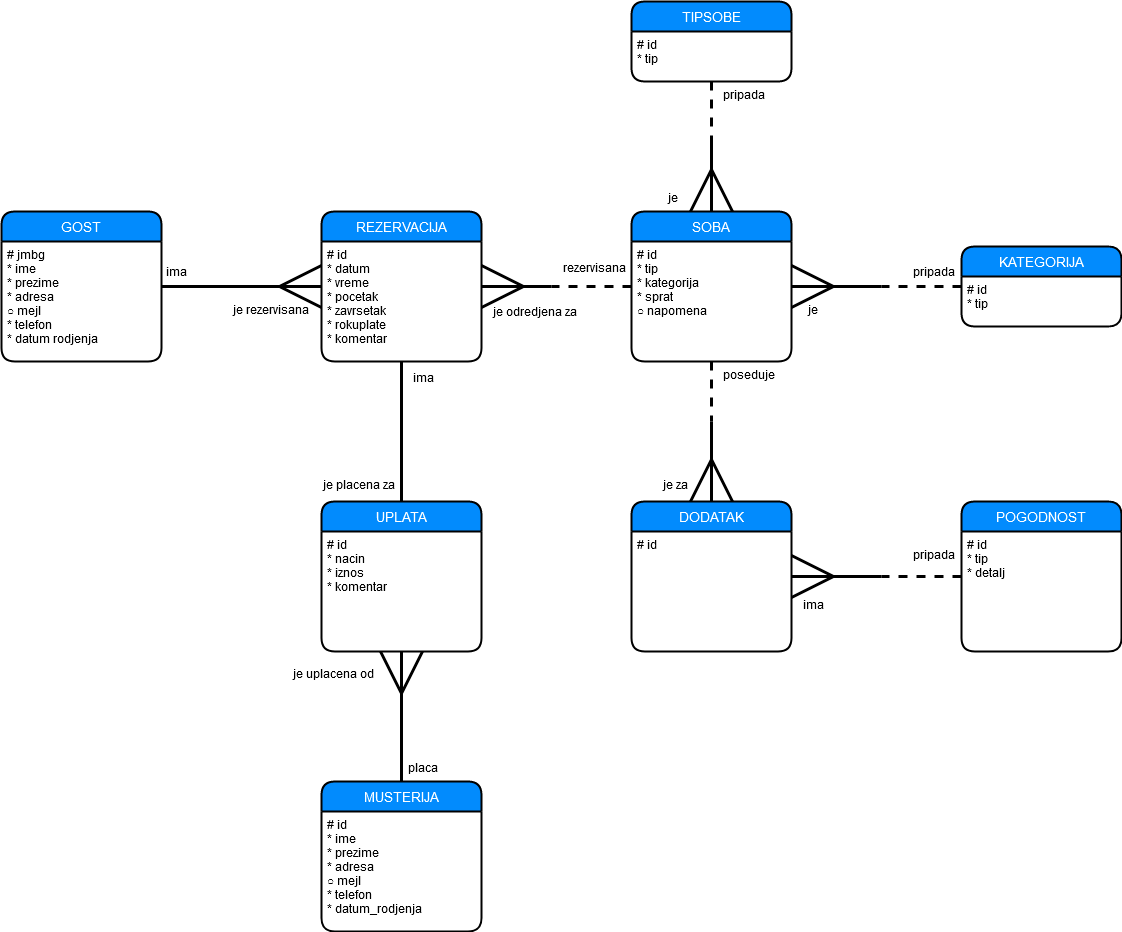

The diagram above was exported from draw.io. Its source (the exported page's mxGraphModel, read from the mxfile embedded in the PNG):
<mxGraphModel dx="3005" dy="2298" grid="1" gridSize="10" guides="1" tooltips="1" connect="1" arrows="1" fold="1" page="1" pageScale="1" pageWidth="850" pageHeight="1100" math="0" shadow="0">
  <root>
    <mxCell id="0" />
    <mxCell id="1" parent="0" />
    <mxCell id="1yKAOsxujqE0B-REHoKv-37" style="edgeStyle=orthogonalEdgeStyle;rounded=0;orthogonalLoop=1;jettySize=auto;html=1;startSize=38;endArrow=none;endFill=0;endSize=38;strokeWidth=3;fontColor=#FFFFFF;dashed=1;" edge="1" parent="1" source="1yKAOsxujqE0B-REHoKv-5">
      <mxGeometry relative="1" as="geometry">
        <mxPoint x="169.99999999999977" y="65" as="targetPoint" />
      </mxGeometry>
    </mxCell>
    <mxCell id="1yKAOsxujqE0B-REHoKv-5" value="SOBA" style="swimlane;childLayout=stackLayout;horizontal=1;startSize=30;horizontalStack=0;rounded=1;fontSize=14;fontStyle=0;strokeWidth=2;resizeParent=0;resizeLast=1;shadow=0;dashed=0;align=center;fillColor=#028BFD;fontColor=#FFFFFF;" vertex="1" parent="1">
      <mxGeometry x="250" y="-10" width="160" height="150" as="geometry" />
    </mxCell>
    <mxCell id="1yKAOsxujqE0B-REHoKv-6" value="# id&#10;* tip&#10;* kategorija&#10;* sprat&#10;○ napomena&#10;" style="align=left;strokeColor=none;fillColor=none;spacingLeft=4;fontSize=12;verticalAlign=top;resizable=0;rotatable=0;part=1;" vertex="1" parent="1yKAOsxujqE0B-REHoKv-5">
      <mxGeometry y="30" width="160" height="120" as="geometry" />
    </mxCell>
    <mxCell id="1yKAOsxujqE0B-REHoKv-7" value="TIPSOBE" style="swimlane;childLayout=stackLayout;horizontal=1;startSize=30;horizontalStack=0;rounded=1;fontSize=14;fontStyle=0;strokeWidth=2;resizeParent=0;resizeLast=1;shadow=0;dashed=0;align=center;fillColor=#028BFD;fontColor=#FFFFFF;" vertex="1" parent="1">
      <mxGeometry x="250" y="-220" width="160" height="80" as="geometry" />
    </mxCell>
    <mxCell id="1yKAOsxujqE0B-REHoKv-8" value="# id&#10;* tip&#10;" style="align=left;strokeColor=none;fillColor=none;spacingLeft=4;fontSize=12;verticalAlign=top;resizable=0;rotatable=0;part=1;" vertex="1" parent="1yKAOsxujqE0B-REHoKv-7">
      <mxGeometry y="30" width="160" height="50" as="geometry" />
    </mxCell>
    <mxCell id="1yKAOsxujqE0B-REHoKv-30" style="edgeStyle=orthogonalEdgeStyle;rounded=0;orthogonalLoop=1;jettySize=auto;html=1;entryX=0.5;entryY=0;entryDx=0;entryDy=0;startSize=38;endArrow=ERmany;endFill=0;endSize=38;strokeWidth=3;fontColor=#FFFFFF;" edge="1" parent="1" target="1yKAOsxujqE0B-REHoKv-5">
      <mxGeometry relative="1" as="geometry">
        <mxPoint x="330" y="-80" as="sourcePoint" />
      </mxGeometry>
    </mxCell>
    <mxCell id="1yKAOsxujqE0B-REHoKv-31" style="edgeStyle=orthogonalEdgeStyle;rounded=0;orthogonalLoop=1;jettySize=auto;html=1;startSize=38;endArrow=none;endFill=0;endSize=38;strokeWidth=3;fontColor=#FFFFFF;dashed=1;" edge="1" parent="1" source="1yKAOsxujqE0B-REHoKv-8">
      <mxGeometry relative="1" as="geometry">
        <mxPoint x="330" y="-70" as="targetPoint" />
      </mxGeometry>
    </mxCell>
    <mxCell id="1yKAOsxujqE0B-REHoKv-34" style="edgeStyle=orthogonalEdgeStyle;rounded=0;orthogonalLoop=1;jettySize=auto;html=1;entryX=1;entryY=0.5;entryDx=0;entryDy=0;startSize=38;endArrow=ERmany;endFill=0;endSize=38;strokeWidth=3;fontColor=#FFFFFF;" edge="1" parent="1" target="1yKAOsxujqE0B-REHoKv-5">
      <mxGeometry relative="1" as="geometry">
        <mxPoint x="500" y="65" as="sourcePoint" />
      </mxGeometry>
    </mxCell>
    <mxCell id="1yKAOsxujqE0B-REHoKv-35" style="edgeStyle=orthogonalEdgeStyle;rounded=0;orthogonalLoop=1;jettySize=auto;html=1;startSize=38;endArrow=none;endFill=0;endSize=38;strokeWidth=3;fontColor=#FFFFFF;dashed=1;" edge="1" parent="1" source="1yKAOsxujqE0B-REHoKv-11">
      <mxGeometry relative="1" as="geometry">
        <mxPoint x="500" y="65" as="targetPoint" />
      </mxGeometry>
    </mxCell>
    <mxCell id="1yKAOsxujqE0B-REHoKv-11" value="KATEGORIJA" style="swimlane;childLayout=stackLayout;horizontal=1;startSize=30;horizontalStack=0;rounded=1;fontSize=14;fontStyle=0;strokeWidth=2;resizeParent=0;resizeLast=1;shadow=0;dashed=0;align=center;fillColor=#028BFD;fontColor=#FFFFFF;" vertex="1" parent="1">
      <mxGeometry x="580" y="25" width="160" height="80" as="geometry" />
    </mxCell>
    <mxCell id="1yKAOsxujqE0B-REHoKv-12" value="# id&#10;* tip&#10;" style="align=left;strokeColor=none;fillColor=none;spacingLeft=4;fontSize=12;verticalAlign=top;resizable=0;rotatable=0;part=1;" vertex="1" parent="1yKAOsxujqE0B-REHoKv-11">
      <mxGeometry y="30" width="160" height="50" as="geometry" />
    </mxCell>
    <mxCell id="1yKAOsxujqE0B-REHoKv-36" style="edgeStyle=orthogonalEdgeStyle;rounded=0;orthogonalLoop=1;jettySize=auto;html=1;startSize=38;endArrow=none;endFill=0;endSize=38;strokeWidth=3;fontColor=#FFFFFF;startArrow=ERmany;startFill=0;" edge="1" parent="1" source="1yKAOsxujqE0B-REHoKv-16">
      <mxGeometry relative="1" as="geometry">
        <mxPoint x="170" y="65" as="targetPoint" />
      </mxGeometry>
    </mxCell>
    <mxCell id="1yKAOsxujqE0B-REHoKv-16" value="REZERVACIJA" style="swimlane;childLayout=stackLayout;horizontal=1;startSize=30;horizontalStack=0;rounded=1;fontSize=14;fontStyle=0;strokeWidth=2;resizeParent=0;resizeLast=1;shadow=0;dashed=0;align=center;fillColor=#028BFD;fontColor=#FFFFFF;" vertex="1" parent="1">
      <mxGeometry x="-60" y="-10" width="160" height="150" as="geometry" />
    </mxCell>
    <mxCell id="1yKAOsxujqE0B-REHoKv-17" value="# id&#10;* datum&#10;* vreme&#10;* pocetak&#10;* zavrsetak&#10;* rokuplate&#10;* komentar&#10;" style="align=left;strokeColor=none;fillColor=none;spacingLeft=4;fontSize=12;verticalAlign=top;resizable=0;rotatable=0;part=1;" vertex="1" parent="1yKAOsxujqE0B-REHoKv-16">
      <mxGeometry y="30" width="160" height="120" as="geometry" />
    </mxCell>
    <mxCell id="1yKAOsxujqE0B-REHoKv-38" style="edgeStyle=orthogonalEdgeStyle;rounded=0;orthogonalLoop=1;jettySize=auto;html=1;entryX=0;entryY=0.375;entryDx=0;entryDy=0;entryPerimeter=0;startArrow=none;startFill=0;startSize=38;endArrow=ERmany;endFill=0;endSize=38;strokeWidth=3;fontColor=#FFFFFF;" edge="1" parent="1" source="1yKAOsxujqE0B-REHoKv-1" target="1yKAOsxujqE0B-REHoKv-17">
      <mxGeometry relative="1" as="geometry" />
    </mxCell>
    <mxCell id="1yKAOsxujqE0B-REHoKv-1" value="GOST" style="swimlane;childLayout=stackLayout;horizontal=1;startSize=30;horizontalStack=0;rounded=1;fontSize=14;fontStyle=0;strokeWidth=2;resizeParent=0;resizeLast=1;shadow=0;dashed=0;align=center;fillColor=#028BFD;fontColor=#FFFFFF;" vertex="1" parent="1">
      <mxGeometry x="-380" y="-10" width="160" height="150" as="geometry" />
    </mxCell>
    <mxCell id="1yKAOsxujqE0B-REHoKv-2" value="# jmbg&#10;* ime&#10;* prezime&#10;* adresa&#10;○ mejl&#10;* telefon&#10;* datum rodjenja&#10;" style="align=left;strokeColor=none;fillColor=none;spacingLeft=4;fontSize=12;verticalAlign=top;resizable=0;rotatable=0;part=1;" vertex="1" parent="1yKAOsxujqE0B-REHoKv-1">
      <mxGeometry y="30" width="160" height="120" as="geometry" />
    </mxCell>
    <mxCell id="1yKAOsxujqE0B-REHoKv-40" style="edgeStyle=orthogonalEdgeStyle;rounded=0;orthogonalLoop=1;jettySize=auto;html=1;entryX=0.5;entryY=1;entryDx=0;entryDy=0;startArrow=none;startFill=0;startSize=38;endArrow=none;endFill=0;endSize=38;strokeWidth=3;fontColor=#FFFFFF;" edge="1" parent="1" source="1yKAOsxujqE0B-REHoKv-13" target="1yKAOsxujqE0B-REHoKv-16">
      <mxGeometry relative="1" as="geometry" />
    </mxCell>
    <mxCell id="1yKAOsxujqE0B-REHoKv-13" value="UPLATA" style="swimlane;childLayout=stackLayout;horizontal=1;startSize=30;horizontalStack=0;rounded=1;fontSize=14;fontStyle=0;strokeWidth=2;resizeParent=0;resizeLast=1;shadow=0;dashed=0;align=center;fillColor=#028BFD;fontColor=#FFFFFF;" vertex="1" parent="1">
      <mxGeometry x="-60" y="280" width="160" height="150" as="geometry" />
    </mxCell>
    <mxCell id="1yKAOsxujqE0B-REHoKv-14" value="# id&#10;* nacin&#10;* iznos&#10;* komentar&#10;" style="align=left;strokeColor=none;fillColor=none;spacingLeft=4;fontSize=12;verticalAlign=top;resizable=0;rotatable=0;part=1;" vertex="1" parent="1yKAOsxujqE0B-REHoKv-13">
      <mxGeometry y="30" width="160" height="120" as="geometry" />
    </mxCell>
    <mxCell id="1yKAOsxujqE0B-REHoKv-42" style="edgeStyle=orthogonalEdgeStyle;rounded=0;orthogonalLoop=1;jettySize=auto;html=1;entryX=0.5;entryY=1;entryDx=0;entryDy=0;startArrow=none;startFill=0;startSize=38;endArrow=ERmany;endFill=0;endSize=38;strokeWidth=3;fontColor=#FFFFFF;" edge="1" parent="1" source="1yKAOsxujqE0B-REHoKv-18" target="1yKAOsxujqE0B-REHoKv-14">
      <mxGeometry relative="1" as="geometry" />
    </mxCell>
    <mxCell id="1yKAOsxujqE0B-REHoKv-18" value="MUSTERIJA" style="swimlane;childLayout=stackLayout;horizontal=1;startSize=30;horizontalStack=0;rounded=1;fontSize=14;fontStyle=0;strokeWidth=2;resizeParent=0;resizeLast=1;shadow=0;dashed=0;align=center;fillColor=#028BFD;fontColor=#FFFFFF;" vertex="1" parent="1">
      <mxGeometry x="-60" y="560" width="160" height="150" as="geometry" />
    </mxCell>
    <mxCell id="1yKAOsxujqE0B-REHoKv-19" value="# id&#10;* ime&#10;* prezime&#10;* adresa&#10;○ mejl&#10;* telefon&#10;* datum_rodjenja&#10;" style="align=left;strokeColor=none;fillColor=none;spacingLeft=4;fontSize=12;verticalAlign=top;resizable=0;rotatable=0;part=1;" vertex="1" parent="1yKAOsxujqE0B-REHoKv-18">
      <mxGeometry y="30" width="160" height="120" as="geometry" />
    </mxCell>
    <mxCell id="1yKAOsxujqE0B-REHoKv-22" value="DODATAK" style="swimlane;childLayout=stackLayout;horizontal=1;startSize=30;horizontalStack=0;rounded=1;fontSize=14;fontStyle=0;strokeWidth=2;resizeParent=0;resizeLast=1;shadow=0;dashed=0;align=center;fillColor=#028BFD;fontColor=#FFFFFF;" vertex="1" parent="1">
      <mxGeometry x="250" y="280" width="160" height="150" as="geometry" />
    </mxCell>
    <mxCell id="1yKAOsxujqE0B-REHoKv-23" value="# id" style="align=left;strokeColor=none;fillColor=none;spacingLeft=4;fontSize=12;verticalAlign=top;resizable=0;rotatable=0;part=1;" vertex="1" parent="1yKAOsxujqE0B-REHoKv-22">
      <mxGeometry y="30" width="160" height="120" as="geometry" />
    </mxCell>
    <mxCell id="1yKAOsxujqE0B-REHoKv-44" style="edgeStyle=orthogonalEdgeStyle;rounded=0;orthogonalLoop=1;jettySize=auto;html=1;entryX=0.5;entryY=0;entryDx=0;entryDy=0;startArrow=none;startFill=0;startSize=38;endArrow=ERmany;endFill=0;endSize=38;strokeWidth=3;fontColor=#FFFFFF;" edge="1" parent="1" target="1yKAOsxujqE0B-REHoKv-22">
      <mxGeometry relative="1" as="geometry">
        <mxPoint x="330" y="200" as="sourcePoint" />
      </mxGeometry>
    </mxCell>
    <mxCell id="1yKAOsxujqE0B-REHoKv-45" style="edgeStyle=orthogonalEdgeStyle;rounded=0;orthogonalLoop=1;jettySize=auto;html=1;startArrow=none;startFill=0;startSize=38;endArrow=none;endFill=0;endSize=38;strokeWidth=3;fontColor=#FFFFFF;dashed=1;" edge="1" parent="1" source="1yKAOsxujqE0B-REHoKv-6">
      <mxGeometry relative="1" as="geometry">
        <mxPoint x="330" y="200" as="targetPoint" />
      </mxGeometry>
    </mxCell>
    <mxCell id="1yKAOsxujqE0B-REHoKv-58" style="edgeStyle=orthogonalEdgeStyle;rounded=0;orthogonalLoop=1;jettySize=auto;html=1;entryX=1;entryY=0.375;entryDx=0;entryDy=0;entryPerimeter=0;startArrow=none;startFill=0;startSize=38;endArrow=ERmany;endFill=0;endSize=38;strokeWidth=3;fontColor=#FFFFFF;" edge="1" parent="1" target="1yKAOsxujqE0B-REHoKv-23">
      <mxGeometry relative="1" as="geometry">
        <mxPoint x="500" y="355" as="sourcePoint" />
      </mxGeometry>
    </mxCell>
    <mxCell id="1yKAOsxujqE0B-REHoKv-59" style="edgeStyle=orthogonalEdgeStyle;rounded=0;orthogonalLoop=1;jettySize=auto;html=1;startArrow=none;startFill=0;startSize=38;endArrow=none;endFill=0;endSize=38;strokeWidth=3;fontColor=#FFFFFF;dashed=1;" edge="1" parent="1" source="1yKAOsxujqE0B-REHoKv-50">
      <mxGeometry relative="1" as="geometry">
        <mxPoint x="500" y="355" as="targetPoint" />
      </mxGeometry>
    </mxCell>
    <mxCell id="1yKAOsxujqE0B-REHoKv-50" value="POGODNOST" style="swimlane;childLayout=stackLayout;horizontal=1;startSize=30;horizontalStack=0;rounded=1;fontSize=14;fontStyle=0;strokeWidth=2;resizeParent=0;resizeLast=1;shadow=0;dashed=0;align=center;fillColor=#028BFD;fontColor=#FFFFFF;" vertex="1" parent="1">
      <mxGeometry x="580" y="280" width="160" height="150" as="geometry" />
    </mxCell>
    <mxCell id="1yKAOsxujqE0B-REHoKv-51" value="# id&#10;* tip&#10;* detalj&#10;&#10;" style="align=left;strokeColor=none;fillColor=none;spacingLeft=4;fontSize=12;verticalAlign=top;resizable=0;rotatable=0;part=1;" vertex="1" parent="1yKAOsxujqE0B-REHoKv-50">
      <mxGeometry y="30" width="160" height="120" as="geometry" />
    </mxCell>
    <mxCell id="1yKAOsxujqE0B-REHoKv-65" value="&lt;font color=&quot;#00000000&quot;&gt;ima&lt;/font&gt;" style="text;html=1;strokeColor=none;fillColor=none;align=center;verticalAlign=middle;whiteSpace=wrap;rounded=0;fontColor=#FFFFFF;" vertex="1" parent="1">
      <mxGeometry x="-220" y="40" width="30" height="20" as="geometry" />
    </mxCell>
    <mxCell id="1yKAOsxujqE0B-REHoKv-66" value="&lt;font color=&quot;#00000000&quot;&gt;je rezervisana&lt;br&gt;&lt;/font&gt;" style="text;whiteSpace=wrap;html=1;fontColor=#FFFFFF;" vertex="1" parent="1">
      <mxGeometry x="-150" y="75" width="80" height="30" as="geometry" />
    </mxCell>
    <mxCell id="1yKAOsxujqE0B-REHoKv-67" value="&lt;font color=&quot;#00000000&quot;&gt;ima&lt;/font&gt;" style="text;whiteSpace=wrap;html=1;fontColor=#FFFFFF;" vertex="1" parent="1">
      <mxGeometry x="30" y="143" width="40" height="27" as="geometry" />
    </mxCell>
    <mxCell id="1yKAOsxujqE0B-REHoKv-68" value="&lt;font color=&quot;#00000000&quot;&gt;placa&lt;/font&gt;" style="text;whiteSpace=wrap;html=1;fontColor=#FFFFFF;" vertex="1" parent="1">
      <mxGeometry x="25" y="533" width="40" height="27" as="geometry" />
    </mxCell>
    <mxCell id="1yKAOsxujqE0B-REHoKv-69" value="&lt;font color=&quot;#00000000&quot;&gt;je uplacena od&lt;/font&gt;" style="text;whiteSpace=wrap;html=1;fontColor=#FFFFFF;" vertex="1" parent="1">
      <mxGeometry x="-90" y="439" width="90" height="30" as="geometry" />
    </mxCell>
    <mxCell id="1yKAOsxujqE0B-REHoKv-70" value="&lt;font color=&quot;#00000000&quot;&gt;je placena za &lt;/font&gt;" style="text;whiteSpace=wrap;html=1;fontColor=#FFFFFF;" vertex="1" parent="1">
      <mxGeometry x="-60" y="250" width="80" height="30" as="geometry" />
    </mxCell>
    <mxCell id="1yKAOsxujqE0B-REHoKv-71" value="&lt;font color=&quot;#00000000&quot;&gt;rezervisana&lt;/font&gt;" style="text;whiteSpace=wrap;html=1;fontColor=#FFFFFF;" vertex="1" parent="1">
      <mxGeometry x="180" y="33" width="70" height="27" as="geometry" />
    </mxCell>
    <mxCell id="1yKAOsxujqE0B-REHoKv-72" value="&lt;font color=&quot;#00000000&quot;&gt;je odredjena za&lt;br&gt;&lt;/font&gt;" style="text;whiteSpace=wrap;html=1;fontColor=#FFFFFF;" vertex="1" parent="1">
      <mxGeometry x="110" y="76.5" width="90" height="27" as="geometry" />
    </mxCell>
    <mxCell id="1yKAOsxujqE0B-REHoKv-73" value="&lt;font color=&quot;#00000000&quot;&gt;poseduje&lt;/font&gt;" style="text;whiteSpace=wrap;html=1;fontColor=#FFFFFF;" vertex="1" parent="1">
      <mxGeometry x="340" y="140" width="70" height="27" as="geometry" />
    </mxCell>
    <mxCell id="1yKAOsxujqE0B-REHoKv-76" value="&lt;font color=&quot;#00000000&quot;&gt;je za&lt;br&gt;&lt;/font&gt;" style="text;whiteSpace=wrap;html=1;fontColor=#FFFFFF;" vertex="1" parent="1">
      <mxGeometry x="280" y="250" width="30" height="27" as="geometry" />
    </mxCell>
    <mxCell id="1yKAOsxujqE0B-REHoKv-77" value="&lt;font color=&quot;#00000000&quot;&gt;ima&lt;/font&gt;" style="text;whiteSpace=wrap;html=1;fontColor=#FFFFFF;" vertex="1" parent="1">
      <mxGeometry x="420" y="370" width="40" height="27" as="geometry" />
    </mxCell>
    <mxCell id="1yKAOsxujqE0B-REHoKv-78" value="&lt;font color=&quot;#00000000&quot;&gt;pripada&lt;/font&gt;" style="text;whiteSpace=wrap;html=1;fontColor=#FFFFFF;" vertex="1" parent="1">
      <mxGeometry x="530" y="320" width="40" height="27" as="geometry" />
    </mxCell>
    <mxCell id="1yKAOsxujqE0B-REHoKv-79" value="&lt;font color=&quot;#00000000&quot;&gt;pripada&lt;/font&gt;" style="text;whiteSpace=wrap;html=1;fontColor=#FFFFFF;" vertex="1" parent="1">
      <mxGeometry x="530" y="36.5" width="50" height="27" as="geometry" />
    </mxCell>
    <mxCell id="1yKAOsxujqE0B-REHoKv-80" value="&lt;font color=&quot;#00000000&quot;&gt;je&lt;/font&gt;" style="text;whiteSpace=wrap;html=1;fontColor=#FFFFFF;" vertex="1" parent="1">
      <mxGeometry x="425" y="75" width="50" height="27" as="geometry" />
    </mxCell>
    <mxCell id="1yKAOsxujqE0B-REHoKv-81" value="&lt;font color=&quot;#00000000&quot;&gt;je&lt;/font&gt;" style="text;whiteSpace=wrap;html=1;fontColor=#FFFFFF;" vertex="1" parent="1">
      <mxGeometry x="285" y="-37" width="20" height="27" as="geometry" />
    </mxCell>
    <mxCell id="1yKAOsxujqE0B-REHoKv-82" value="&lt;font color=&quot;#00000000&quot;&gt;pripada&lt;/font&gt;" style="text;whiteSpace=wrap;html=1;fontColor=#FFFFFF;" vertex="1" parent="1">
      <mxGeometry x="340" y="-140" width="80" height="27" as="geometry" />
    </mxCell>
  </root>
</mxGraphModel>